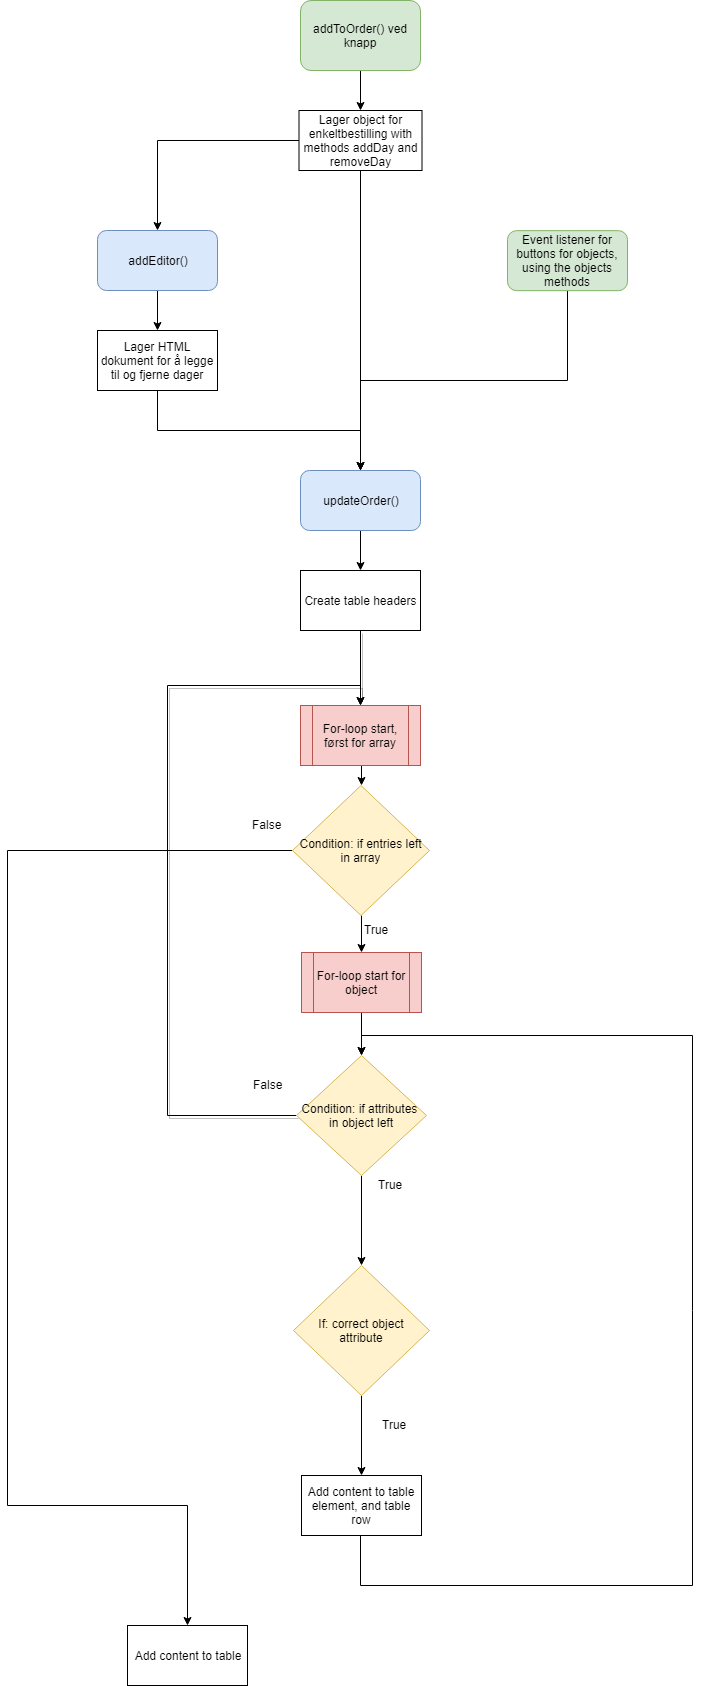

The diagram above was exported from draw.io. Its source (the exported page's mxGraphModel, read from the mxfile embedded in the PNG):
<mxGraphModel dx="842" dy="548" grid="1" gridSize="10" guides="1" tooltips="1" connect="1" arrows="1" fold="1" page="1" pageScale="1" pageWidth="827" pageHeight="1169" math="0" shadow="0">
  <root>
    <mxCell id="0" />
    <mxCell id="1" parent="0" />
    <mxCell id="iYiA1roia9NiO22Q1H5L-5" style="edgeStyle=orthogonalEdgeStyle;rounded=0;orthogonalLoop=1;jettySize=auto;html=1;exitX=0.5;exitY=1;exitDx=0;exitDy=0;entryX=0.5;entryY=0;entryDx=0;entryDy=0;" parent="1" source="iYiA1roia9NiO22Q1H5L-2" target="iYiA1roia9NiO22Q1H5L-4" edge="1">
      <mxGeometry relative="1" as="geometry" />
    </mxCell>
    <mxCell id="iYiA1roia9NiO22Q1H5L-2" value="addToOrder() ved knapp&lt;br&gt;" style="rounded=1;whiteSpace=wrap;html=1;fillColor=#d5e8d4;strokeColor=#82b366;" parent="1" vertex="1">
      <mxGeometry x="353" y="40" width="120" height="70" as="geometry" />
    </mxCell>
    <mxCell id="iYiA1roia9NiO22Q1H5L-7" style="edgeStyle=orthogonalEdgeStyle;rounded=0;orthogonalLoop=1;jettySize=auto;html=1;entryX=0.5;entryY=0;entryDx=0;entryDy=0;" parent="1" source="iYiA1roia9NiO22Q1H5L-4" target="iYiA1roia9NiO22Q1H5L-6" edge="1">
      <mxGeometry relative="1" as="geometry" />
    </mxCell>
    <mxCell id="iYiA1roia9NiO22Q1H5L-9" style="edgeStyle=orthogonalEdgeStyle;rounded=0;orthogonalLoop=1;jettySize=auto;html=1;entryX=0.5;entryY=0;entryDx=0;entryDy=0;" parent="1" source="iYiA1roia9NiO22Q1H5L-4" target="iYiA1roia9NiO22Q1H5L-8" edge="1">
      <mxGeometry relative="1" as="geometry" />
    </mxCell>
    <mxCell id="iYiA1roia9NiO22Q1H5L-4" value="Lager object for enkeltbestilling with methods addDay and removeDay" style="rounded=0;whiteSpace=wrap;html=1;" parent="1" vertex="1">
      <mxGeometry x="351.5" y="150" width="123" height="60" as="geometry" />
    </mxCell>
    <mxCell id="iYiA1roia9NiO22Q1H5L-11" style="edgeStyle=orthogonalEdgeStyle;rounded=0;orthogonalLoop=1;jettySize=auto;html=1;exitX=0.5;exitY=1;exitDx=0;exitDy=0;" parent="1" source="iYiA1roia9NiO22Q1H5L-6" target="iYiA1roia9NiO22Q1H5L-10" edge="1">
      <mxGeometry relative="1" as="geometry" />
    </mxCell>
    <mxCell id="iYiA1roia9NiO22Q1H5L-6" value="addEditor()" style="rounded=1;whiteSpace=wrap;html=1;fillColor=#dae8fc;strokeColor=#6c8ebf;" parent="1" vertex="1">
      <mxGeometry x="150" y="270" width="120" height="60" as="geometry" />
    </mxCell>
    <mxCell id="iYiA1roia9NiO22Q1H5L-50" style="edgeStyle=orthogonalEdgeStyle;rounded=0;orthogonalLoop=1;jettySize=auto;html=1;exitX=0.5;exitY=1;exitDx=0;exitDy=0;entryX=0.5;entryY=0;entryDx=0;entryDy=0;shadow=0;startArrow=none;startFill=0;" parent="1" source="iYiA1roia9NiO22Q1H5L-8" target="iYiA1roia9NiO22Q1H5L-49" edge="1">
      <mxGeometry relative="1" as="geometry" />
    </mxCell>
    <mxCell id="iYiA1roia9NiO22Q1H5L-8" value="updateOrder()" style="rounded=1;whiteSpace=wrap;html=1;fillColor=#dae8fc;strokeColor=#6c8ebf;" parent="1" vertex="1">
      <mxGeometry x="353" y="510" width="120" height="60" as="geometry" />
    </mxCell>
    <mxCell id="iYiA1roia9NiO22Q1H5L-12" style="edgeStyle=orthogonalEdgeStyle;rounded=0;orthogonalLoop=1;jettySize=auto;html=1;exitX=0.5;exitY=1;exitDx=0;exitDy=0;entryX=0.5;entryY=0;entryDx=0;entryDy=0;" parent="1" source="iYiA1roia9NiO22Q1H5L-10" target="iYiA1roia9NiO22Q1H5L-8" edge="1">
      <mxGeometry relative="1" as="geometry" />
    </mxCell>
    <mxCell id="iYiA1roia9NiO22Q1H5L-10" value="Lager HTML dokument for å legge til og fjerne dager" style="rounded=0;whiteSpace=wrap;html=1;" parent="1" vertex="1">
      <mxGeometry x="150" y="370" width="120" height="60" as="geometry" />
    </mxCell>
    <mxCell id="iYiA1roia9NiO22Q1H5L-36" style="edgeStyle=orthogonalEdgeStyle;rounded=0;orthogonalLoop=1;jettySize=auto;html=1;exitX=0.5;exitY=1;exitDx=0;exitDy=0;entryX=0.5;entryY=0;entryDx=0;entryDy=0;" parent="1" source="iYiA1roia9NiO22Q1H5L-14" target="iYiA1roia9NiO22Q1H5L-20" edge="1">
      <mxGeometry relative="1" as="geometry" />
    </mxCell>
    <mxCell id="iYiA1roia9NiO22Q1H5L-14" value="For-loop start, først for array" style="shape=process;whiteSpace=wrap;html=1;backgroundOutline=1;fillColor=#f8cecc;strokeColor=#b85450;" parent="1" vertex="1">
      <mxGeometry x="353" y="745" width="120" height="60" as="geometry" />
    </mxCell>
    <mxCell id="iYiA1roia9NiO22Q1H5L-33" style="edgeStyle=orthogonalEdgeStyle;rounded=0;orthogonalLoop=1;jettySize=auto;html=1;exitX=0.5;exitY=1;exitDx=0;exitDy=0;entryX=0.5;entryY=0;entryDx=0;entryDy=0;" parent="1" source="iYiA1roia9NiO22Q1H5L-16" target="iYiA1roia9NiO22Q1H5L-21" edge="1">
      <mxGeometry relative="1" as="geometry" />
    </mxCell>
    <mxCell id="iYiA1roia9NiO22Q1H5L-16" value="For-loop start for object" style="shape=process;whiteSpace=wrap;html=1;backgroundOutline=1;fillColor=#f8cecc;strokeColor=#b85450;" parent="1" vertex="1">
      <mxGeometry x="354" y="992" width="120" height="60" as="geometry" />
    </mxCell>
    <mxCell id="iYiA1roia9NiO22Q1H5L-45" style="edgeStyle=orthogonalEdgeStyle;rounded=0;orthogonalLoop=1;jettySize=auto;html=1;exitX=0.5;exitY=1;exitDx=0;exitDy=0;entryX=0.5;entryY=0;entryDx=0;entryDy=0;" parent="1" source="iYiA1roia9NiO22Q1H5L-18" target="iYiA1roia9NiO22Q1H5L-24" edge="1">
      <mxGeometry relative="1" as="geometry" />
    </mxCell>
    <mxCell id="iYiA1roia9NiO22Q1H5L-18" value="If: correct object attribute" style="rhombus;whiteSpace=wrap;html=1;fillColor=#fff2cc;strokeColor=#d6b656;" parent="1" vertex="1">
      <mxGeometry x="346" y="1305" width="136" height="130" as="geometry" />
    </mxCell>
    <mxCell id="iYiA1roia9NiO22Q1H5L-38" style="edgeStyle=orthogonalEdgeStyle;rounded=0;orthogonalLoop=1;jettySize=auto;html=1;exitX=0.5;exitY=1;exitDx=0;exitDy=0;entryX=0.5;entryY=0;entryDx=0;entryDy=0;" parent="1" source="iYiA1roia9NiO22Q1H5L-20" target="iYiA1roia9NiO22Q1H5L-16" edge="1">
      <mxGeometry relative="1" as="geometry" />
    </mxCell>
    <mxCell id="iYiA1roia9NiO22Q1H5L-39" value="True" style="text;html=1;resizable=0;points=[];align=center;verticalAlign=middle;labelBackgroundColor=#ffffff;" parent="iYiA1roia9NiO22Q1H5L-38" vertex="1" connectable="0">
      <mxGeometry x="-0.2692" y="14" relative="1" as="geometry">
        <mxPoint y="-1" as="offset" />
      </mxGeometry>
    </mxCell>
    <mxCell id="iYiA1roia9NiO22Q1H5L-40" style="edgeStyle=orthogonalEdgeStyle;rounded=0;orthogonalLoop=1;jettySize=auto;html=1;exitX=0;exitY=0.5;exitDx=0;exitDy=0;entryX=0.5;entryY=0;entryDx=0;entryDy=0;" parent="1" source="iYiA1roia9NiO22Q1H5L-20" target="iYiA1roia9NiO22Q1H5L-28" edge="1">
      <mxGeometry relative="1" as="geometry">
        <Array as="points">
          <mxPoint x="60" y="890" />
          <mxPoint x="60" y="1545" />
        </Array>
      </mxGeometry>
    </mxCell>
    <mxCell id="iYiA1roia9NiO22Q1H5L-20" value="Condition: if entries left in array" style="rhombus;whiteSpace=wrap;html=1;fillColor=#fff2cc;strokeColor=#d6b656;" parent="1" vertex="1">
      <mxGeometry x="345" y="825" width="137" height="130" as="geometry" />
    </mxCell>
    <mxCell id="iYiA1roia9NiO22Q1H5L-35" style="edgeStyle=orthogonalEdgeStyle;rounded=0;orthogonalLoop=1;jettySize=auto;html=1;exitX=0.5;exitY=1;exitDx=0;exitDy=0;entryX=0.5;entryY=0;entryDx=0;entryDy=0;" parent="1" source="iYiA1roia9NiO22Q1H5L-21" target="iYiA1roia9NiO22Q1H5L-18" edge="1">
      <mxGeometry relative="1" as="geometry" />
    </mxCell>
    <mxCell id="iYiA1roia9NiO22Q1H5L-48" style="edgeStyle=orthogonalEdgeStyle;rounded=0;orthogonalLoop=1;jettySize=auto;html=1;exitX=0;exitY=0.5;exitDx=0;exitDy=0;entryX=0.5;entryY=0;entryDx=0;entryDy=0;shadow=1;startArrow=none;startFill=0;" parent="1" source="iYiA1roia9NiO22Q1H5L-21" target="iYiA1roia9NiO22Q1H5L-14" edge="1">
      <mxGeometry relative="1" as="geometry">
        <Array as="points">
          <mxPoint x="220" y="1155" />
          <mxPoint x="220" y="725" />
          <mxPoint x="413" y="725" />
        </Array>
      </mxGeometry>
    </mxCell>
    <mxCell id="iYiA1roia9NiO22Q1H5L-21" value="Condition: if attributes&amp;nbsp; in object left" style="rhombus;whiteSpace=wrap;html=1;fillColor=#fff2cc;strokeColor=#d6b656;" parent="1" vertex="1">
      <mxGeometry x="349" y="1095" width="130" height="120" as="geometry" />
    </mxCell>
    <mxCell id="iYiA1roia9NiO22Q1H5L-34" style="edgeStyle=orthogonalEdgeStyle;rounded=0;orthogonalLoop=1;jettySize=auto;html=1;exitX=0.5;exitY=1;exitDx=0;exitDy=0;entryX=0.5;entryY=0;entryDx=0;entryDy=0;" parent="1" source="iYiA1roia9NiO22Q1H5L-24" target="iYiA1roia9NiO22Q1H5L-21" edge="1">
      <mxGeometry relative="1" as="geometry">
        <Array as="points">
          <mxPoint x="413" y="1625" />
          <mxPoint x="745" y="1625" />
          <mxPoint x="745" y="1075" />
          <mxPoint x="414" y="1075" />
        </Array>
      </mxGeometry>
    </mxCell>
    <mxCell id="iYiA1roia9NiO22Q1H5L-24" value="Add content to table element, and table row" style="rounded=0;whiteSpace=wrap;html=1;" parent="1" vertex="1">
      <mxGeometry x="354" y="1515" width="120" height="60" as="geometry" />
    </mxCell>
    <mxCell id="iYiA1roia9NiO22Q1H5L-26" value="True" style="text;html=1;resizable=0;points=[];autosize=1;align=left;verticalAlign=top;spacingTop=-4;" parent="1" vertex="1">
      <mxGeometry x="429" y="1215" width="40" height="20" as="geometry" />
    </mxCell>
    <mxCell id="iYiA1roia9NiO22Q1H5L-27" value="True" style="text;html=1;resizable=0;points=[];autosize=1;align=left;verticalAlign=top;spacingTop=-4;" parent="1" vertex="1">
      <mxGeometry x="433" y="1455" width="40" height="20" as="geometry" />
    </mxCell>
    <mxCell id="iYiA1roia9NiO22Q1H5L-28" value="Add content to table" style="rounded=0;whiteSpace=wrap;html=1;" parent="1" vertex="1">
      <mxGeometry x="180" y="1665" width="120" height="60" as="geometry" />
    </mxCell>
    <mxCell id="iYiA1roia9NiO22Q1H5L-42" value="False" style="text;html=1;resizable=0;points=[];autosize=1;align=left;verticalAlign=top;spacingTop=-4;" parent="1" vertex="1">
      <mxGeometry x="303" y="855" width="50" height="20" as="geometry" />
    </mxCell>
    <mxCell id="iYiA1roia9NiO22Q1H5L-43" value="False" style="text;html=1;resizable=0;points=[];autosize=1;align=left;verticalAlign=top;spacingTop=-4;" parent="1" vertex="1">
      <mxGeometry x="304" y="1115" width="50" height="20" as="geometry" />
    </mxCell>
    <mxCell id="iYiA1roia9NiO22Q1H5L-51" style="edgeStyle=orthogonalEdgeStyle;rounded=0;orthogonalLoop=1;jettySize=auto;html=1;exitX=0.5;exitY=1;exitDx=0;exitDy=0;entryX=0.5;entryY=0;entryDx=0;entryDy=0;shadow=1;startArrow=none;startFill=0;" parent="1" source="iYiA1roia9NiO22Q1H5L-49" target="iYiA1roia9NiO22Q1H5L-14" edge="1">
      <mxGeometry relative="1" as="geometry" />
    </mxCell>
    <mxCell id="iYiA1roia9NiO22Q1H5L-49" value="Create table headers" style="rounded=0;whiteSpace=wrap;html=1;" parent="1" vertex="1">
      <mxGeometry x="353" y="610" width="120" height="60" as="geometry" />
    </mxCell>
    <mxCell id="iYiA1roia9NiO22Q1H5L-54" style="edgeStyle=orthogonalEdgeStyle;rounded=0;orthogonalLoop=1;jettySize=auto;html=1;exitX=0.5;exitY=1;exitDx=0;exitDy=0;entryX=0.5;entryY=0;entryDx=0;entryDy=0;shadow=0;startArrow=none;startFill=0;" parent="1" source="iYiA1roia9NiO22Q1H5L-52" target="iYiA1roia9NiO22Q1H5L-8" edge="1">
      <mxGeometry relative="1" as="geometry" />
    </mxCell>
    <mxCell id="iYiA1roia9NiO22Q1H5L-52" value="Event listener for buttons for objects, using the objects methods" style="rounded=1;whiteSpace=wrap;html=1;fillColor=#d5e8d4;strokeColor=#82b366;" parent="1" vertex="1">
      <mxGeometry x="560" y="270.16666666666674" width="120" height="60" as="geometry" />
    </mxCell>
  </root>
</mxGraphModel>